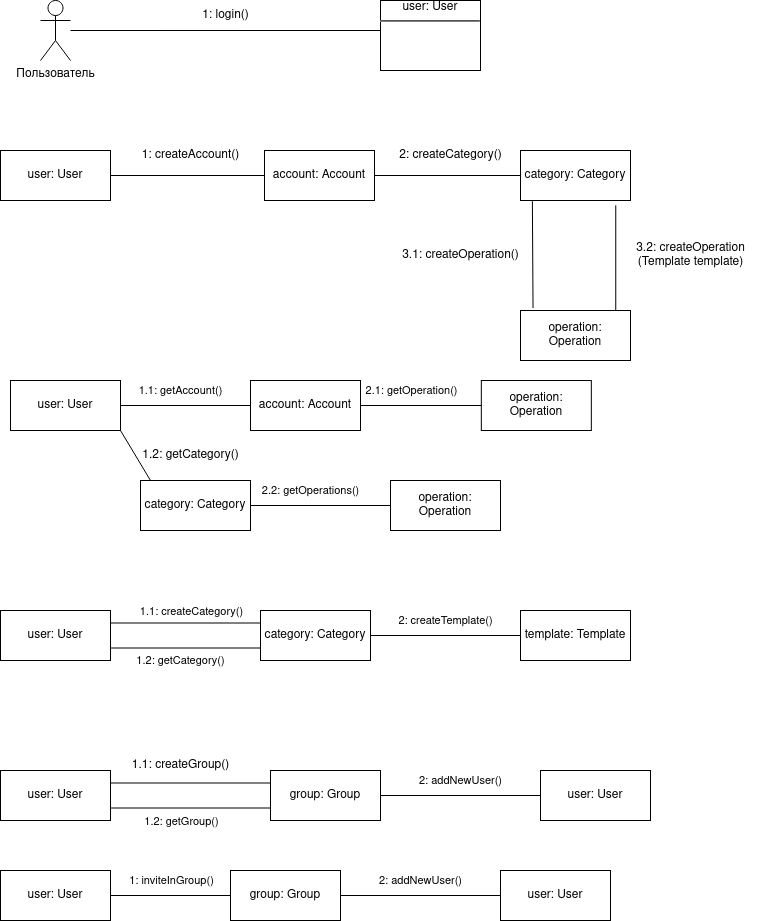

The diagram above was exported from draw.io. Its source (the exported page's mxGraphModel, read from the mxfile embedded in the PNG):
<mxGraphModel dx="724" dy="971" grid="1" gridSize="10" guides="1" tooltips="1" connect="1" arrows="1" fold="1" page="1" pageScale="1" pageWidth="827" pageHeight="1169" math="0" shadow="0">
  <root>
    <mxCell id="0" />
    <mxCell id="1" parent="0" />
    <mxCell id="QkJP1a_OawGMzDVhFb4R-1" value="Пользователь" style="shape=umlActor;verticalLabelPosition=bottom;verticalAlign=top;html=1;" vertex="1" parent="1">
      <mxGeometry x="80" y="80" width="30" height="60" as="geometry" />
    </mxCell>
    <mxCell id="QkJP1a_OawGMzDVhFb4R-2" value="&lt;div align=&quot;center&quot;&gt;user: User&lt;br&gt;&lt;/div&gt;&lt;hr&gt;" style="verticalAlign=top;align=left;overflow=fill;fontSize=12;fontFamily=Helvetica;html=1;whiteSpace=wrap;" vertex="1" parent="1">
      <mxGeometry x="420" y="80" width="100" height="70" as="geometry" />
    </mxCell>
    <mxCell id="QkJP1a_OawGMzDVhFb4R-3" value="" style="endArrow=none;html=1;rounded=0;entryX=0;entryY=0.429;entryDx=0;entryDy=0;entryPerimeter=0;" edge="1" parent="1" target="QkJP1a_OawGMzDVhFb4R-2">
      <mxGeometry width="50" height="50" relative="1" as="geometry">
        <mxPoint x="110" y="110" as="sourcePoint" />
        <mxPoint x="180" y="60" as="targetPoint" />
      </mxGeometry>
    </mxCell>
    <mxCell id="QkJP1a_OawGMzDVhFb4R-4" value="1: login()" style="text;html=1;align=center;verticalAlign=middle;resizable=0;points=[];autosize=1;strokeColor=none;fillColor=none;" vertex="1" parent="1">
      <mxGeometry x="230" y="80" width="70" height="30" as="geometry" />
    </mxCell>
    <mxCell id="QkJP1a_OawGMzDVhFb4R-8" value="user: User" style="html=1;whiteSpace=wrap;" vertex="1" parent="1">
      <mxGeometry x="40" y="230" width="110" height="50" as="geometry" />
    </mxCell>
    <mxCell id="QkJP1a_OawGMzDVhFb4R-9" value="account: Account" style="rounded=0;whiteSpace=wrap;html=1;" vertex="1" parent="1">
      <mxGeometry x="304" y="230" width="110" height="50" as="geometry" />
    </mxCell>
    <mxCell id="QkJP1a_OawGMzDVhFb4R-10" value="" style="endArrow=none;html=1;rounded=0;exitX=1;exitY=0.5;exitDx=0;exitDy=0;entryX=0;entryY=0.5;entryDx=0;entryDy=0;" edge="1" parent="1" source="QkJP1a_OawGMzDVhFb4R-8" target="QkJP1a_OawGMzDVhFb4R-9">
      <mxGeometry width="50" height="50" relative="1" as="geometry">
        <mxPoint x="180" y="270" as="sourcePoint" />
        <mxPoint x="230" y="220" as="targetPoint" />
      </mxGeometry>
    </mxCell>
    <mxCell id="QkJP1a_OawGMzDVhFb4R-11" value="1: createAccount()" style="text;html=1;align=center;verticalAlign=middle;resizable=0;points=[];autosize=1;strokeColor=none;fillColor=none;" vertex="1" parent="1">
      <mxGeometry x="170" y="220" width="120" height="30" as="geometry" />
    </mxCell>
    <mxCell id="QkJP1a_OawGMzDVhFb4R-42" value="" style="rounded=0;orthogonalLoop=1;jettySize=auto;html=1;exitX=0.866;exitY=1.097;exitDx=0;exitDy=0;exitPerimeter=0;entryX=0.866;entryY=0;entryDx=0;entryDy=0;entryPerimeter=0;endArrow=none;endFill=0;" edge="1" parent="1" source="QkJP1a_OawGMzDVhFb4R-12" target="QkJP1a_OawGMzDVhFb4R-15">
      <mxGeometry relative="1" as="geometry" />
    </mxCell>
    <mxCell id="QkJP1a_OawGMzDVhFb4R-12" value="category: Category" style="html=1;whiteSpace=wrap;" vertex="1" parent="1">
      <mxGeometry x="560" y="230" width="110" height="50" as="geometry" />
    </mxCell>
    <mxCell id="QkJP1a_OawGMzDVhFb4R-13" value="" style="endArrow=none;html=1;rounded=0;exitX=1;exitY=0.5;exitDx=0;exitDy=0;entryX=0;entryY=0.5;entryDx=0;entryDy=0;" edge="1" parent="1" source="QkJP1a_OawGMzDVhFb4R-9" target="QkJP1a_OawGMzDVhFb4R-12">
      <mxGeometry width="50" height="50" relative="1" as="geometry">
        <mxPoint x="430" y="260" as="sourcePoint" />
        <mxPoint x="480" y="210" as="targetPoint" />
      </mxGeometry>
    </mxCell>
    <mxCell id="QkJP1a_OawGMzDVhFb4R-14" value="2: createCategory()" style="text;html=1;align=center;verticalAlign=middle;resizable=0;points=[];autosize=1;strokeColor=none;fillColor=none;" vertex="1" parent="1">
      <mxGeometry x="425" y="220" width="130" height="30" as="geometry" />
    </mxCell>
    <mxCell id="QkJP1a_OawGMzDVhFb4R-15" value="operation: Operation" style="html=1;whiteSpace=wrap;" vertex="1" parent="1">
      <mxGeometry x="560" y="390" width="110" height="50" as="geometry" />
    </mxCell>
    <mxCell id="QkJP1a_OawGMzDVhFb4R-16" value="" style="endArrow=none;html=1;rounded=0;entryX=0.108;entryY=1.014;entryDx=0;entryDy=0;exitX=0.114;exitY=-0.048;exitDx=0;exitDy=0;entryPerimeter=0;exitPerimeter=0;" edge="1" parent="1" source="QkJP1a_OawGMzDVhFb4R-15" target="QkJP1a_OawGMzDVhFb4R-12">
      <mxGeometry width="50" height="50" relative="1" as="geometry">
        <mxPoint x="470" y="340" as="sourcePoint" />
        <mxPoint x="520" y="290" as="targetPoint" />
      </mxGeometry>
    </mxCell>
    <mxCell id="QkJP1a_OawGMzDVhFb4R-17" value="3.1: createOperation()" style="text;html=1;align=center;verticalAlign=middle;resizable=0;points=[];autosize=1;strokeColor=none;fillColor=none;" vertex="1" parent="1">
      <mxGeometry x="430" y="320" width="140" height="30" as="geometry" />
    </mxCell>
    <mxCell id="QkJP1a_OawGMzDVhFb4R-18" value="user: User" style="html=1;whiteSpace=wrap;" vertex="1" parent="1">
      <mxGeometry x="50" y="460" width="110" height="50" as="geometry" />
    </mxCell>
    <mxCell id="QkJP1a_OawGMzDVhFb4R-19" value="operation: Operation" style="html=1;whiteSpace=wrap;" vertex="1" parent="1">
      <mxGeometry x="520.8299999999999" y="460" width="110" height="50" as="geometry" />
    </mxCell>
    <mxCell id="QkJP1a_OawGMzDVhFb4R-21" value="" style="endArrow=none;html=1;rounded=0;exitX=1;exitY=0.5;exitDx=0;exitDy=0;entryX=0;entryY=0.5;entryDx=0;entryDy=0;" edge="1" parent="1" source="QkJP1a_OawGMzDVhFb4R-18" target="QkJP1a_OawGMzDVhFb4R-19">
      <mxGeometry width="50" height="50" relative="1" as="geometry">
        <mxPoint x="180" y="490" as="sourcePoint" />
        <mxPoint x="230" y="440" as="targetPoint" />
      </mxGeometry>
    </mxCell>
    <mxCell id="QkJP1a_OawGMzDVhFb4R-22" value="2.1: getOperation()" style="edgeLabel;html=1;align=center;verticalAlign=middle;resizable=0;points=[];" vertex="1" connectable="0" parent="QkJP1a_OawGMzDVhFb4R-21">
      <mxGeometry x="-0.3388" y="2" relative="1" as="geometry">
        <mxPoint x="171" y="-13" as="offset" />
      </mxGeometry>
    </mxCell>
    <mxCell id="QkJP1a_OawGMzDVhFb4R-23" value="category: Category" style="html=1;whiteSpace=wrap;" vertex="1" parent="1">
      <mxGeometry x="180" y="560" width="110" height="50" as="geometry" />
    </mxCell>
    <mxCell id="QkJP1a_OawGMzDVhFb4R-24" value="" style="endArrow=none;html=1;rounded=0;exitX=0.091;exitY=0;exitDx=0;exitDy=0;exitPerimeter=0;entryX=1;entryY=1;entryDx=0;entryDy=0;" edge="1" parent="1" source="QkJP1a_OawGMzDVhFb4R-23" target="QkJP1a_OawGMzDVhFb4R-18">
      <mxGeometry width="50" height="50" relative="1" as="geometry">
        <mxPoint x="380" y="560" as="sourcePoint" />
        <mxPoint x="430" y="510" as="targetPoint" />
      </mxGeometry>
    </mxCell>
    <mxCell id="QkJP1a_OawGMzDVhFb4R-25" value="1.2: getCategory()" style="text;html=1;align=center;verticalAlign=middle;resizable=0;points=[];autosize=1;strokeColor=none;fillColor=none;" vertex="1" parent="1">
      <mxGeometry x="170" y="520" width="120" height="30" as="geometry" />
    </mxCell>
    <mxCell id="QkJP1a_OawGMzDVhFb4R-27" style="edgeStyle=orthogonalEdgeStyle;rounded=0;orthogonalLoop=1;jettySize=auto;html=1;entryX=1;entryY=0.5;entryDx=0;entryDy=0;endArrow=none;endFill=0;" edge="1" parent="1" source="QkJP1a_OawGMzDVhFb4R-26" target="QkJP1a_OawGMzDVhFb4R-23">
      <mxGeometry relative="1" as="geometry" />
    </mxCell>
    <mxCell id="QkJP1a_OawGMzDVhFb4R-26" value="operation: Operation" style="html=1;whiteSpace=wrap;" vertex="1" parent="1">
      <mxGeometry x="430" y="560" width="110" height="50" as="geometry" />
    </mxCell>
    <mxCell id="QkJP1a_OawGMzDVhFb4R-28" value="2.2: getOperations()" style="edgeLabel;html=1;align=center;verticalAlign=middle;resizable=0;points=[];" vertex="1" connectable="0" parent="1">
      <mxGeometry x="350.00344827586207" y="570" as="geometry" />
    </mxCell>
    <mxCell id="QkJP1a_OawGMzDVhFb4R-30" value="user: User" style="html=1;whiteSpace=wrap;" vertex="1" parent="1">
      <mxGeometry x="40" y="690" width="110" height="50" as="geometry" />
    </mxCell>
    <mxCell id="QkJP1a_OawGMzDVhFb4R-31" value="account: Account" style="html=1;whiteSpace=wrap;" vertex="1" parent="1">
      <mxGeometry x="290" y="460" width="110" height="50" as="geometry" />
    </mxCell>
    <mxCell id="QkJP1a_OawGMzDVhFb4R-32" value="1.1: getAccount()" style="edgeLabel;html=1;align=center;verticalAlign=middle;resizable=0;points=[];" vertex="1" connectable="0" parent="1">
      <mxGeometry x="220.00034482758628" y="470" as="geometry" />
    </mxCell>
    <mxCell id="QkJP1a_OawGMzDVhFb4R-33" value="category: Category" style="html=1;whiteSpace=wrap;" vertex="1" parent="1">
      <mxGeometry x="300" y="690" width="110" height="50" as="geometry" />
    </mxCell>
    <mxCell id="QkJP1a_OawGMzDVhFb4R-34" value="" style="endArrow=none;html=1;rounded=0;exitX=1;exitY=0.25;exitDx=0;exitDy=0;entryX=0;entryY=0.25;entryDx=0;entryDy=0;" edge="1" parent="1" source="QkJP1a_OawGMzDVhFb4R-30" target="QkJP1a_OawGMzDVhFb4R-33">
      <mxGeometry width="50" height="50" relative="1" as="geometry">
        <mxPoint x="205" y="720" as="sourcePoint" />
        <mxPoint x="255" y="670" as="targetPoint" />
      </mxGeometry>
    </mxCell>
    <mxCell id="QkJP1a_OawGMzDVhFb4R-35" value="1.1: createCategory()" style="edgeLabel;html=1;align=center;verticalAlign=middle;resizable=0;points=[];" vertex="1" connectable="0" parent="QkJP1a_OawGMzDVhFb4R-34">
      <mxGeometry x="-0.3315" relative="1" as="geometry">
        <mxPoint x="30" y="-12" as="offset" />
      </mxGeometry>
    </mxCell>
    <mxCell id="QkJP1a_OawGMzDVhFb4R-37" value="" style="endArrow=none;html=1;rounded=0;exitX=1;exitY=0.75;exitDx=0;exitDy=0;entryX=0;entryY=0.75;entryDx=0;entryDy=0;" edge="1" parent="1" source="QkJP1a_OawGMzDVhFb4R-30" target="QkJP1a_OawGMzDVhFb4R-33">
      <mxGeometry width="50" height="50" relative="1" as="geometry">
        <mxPoint x="230" y="860" as="sourcePoint" />
        <mxPoint x="280" y="810" as="targetPoint" />
        <Array as="points" />
      </mxGeometry>
    </mxCell>
    <mxCell id="QkJP1a_OawGMzDVhFb4R-38" value="1.2: getCategory()" style="edgeLabel;html=1;align=center;verticalAlign=middle;resizable=0;points=[];" vertex="1" connectable="0" parent="1">
      <mxGeometry x="220.00482758620686" y="739.9999999999998" as="geometry" />
    </mxCell>
    <mxCell id="QkJP1a_OawGMzDVhFb4R-40" style="edgeStyle=orthogonalEdgeStyle;rounded=0;orthogonalLoop=1;jettySize=auto;html=1;entryX=1;entryY=0.5;entryDx=0;entryDy=0;endArrow=none;endFill=0;" edge="1" parent="1" source="QkJP1a_OawGMzDVhFb4R-39" target="QkJP1a_OawGMzDVhFb4R-33">
      <mxGeometry relative="1" as="geometry" />
    </mxCell>
    <mxCell id="QkJP1a_OawGMzDVhFb4R-41" value="2: createTemplate()" style="edgeLabel;html=1;align=center;verticalAlign=middle;resizable=0;points=[];" vertex="1" connectable="0" parent="QkJP1a_OawGMzDVhFb4R-40">
      <mxGeometry x="0.1752" relative="1" as="geometry">
        <mxPoint x="13" y="-15" as="offset" />
      </mxGeometry>
    </mxCell>
    <mxCell id="QkJP1a_OawGMzDVhFb4R-39" value="template: Template" style="html=1;whiteSpace=wrap;" vertex="1" parent="1">
      <mxGeometry x="560" y="690" width="110" height="50" as="geometry" />
    </mxCell>
    <mxCell id="QkJP1a_OawGMzDVhFb4R-43" value="&lt;div&gt;3.2: createOperation&lt;/div&gt;&lt;div&gt;(Template template)&lt;/div&gt;" style="text;html=1;align=center;verticalAlign=middle;resizable=0;points=[];autosize=1;strokeColor=none;fillColor=none;" vertex="1" parent="1">
      <mxGeometry x="665" y="315" width="130" height="40" as="geometry" />
    </mxCell>
    <mxCell id="QkJP1a_OawGMzDVhFb4R-44" value="user: User" style="html=1;whiteSpace=wrap;" vertex="1" parent="1">
      <mxGeometry x="40" y="850" width="110" height="50" as="geometry" />
    </mxCell>
    <mxCell id="QkJP1a_OawGMzDVhFb4R-50" style="edgeStyle=orthogonalEdgeStyle;rounded=0;orthogonalLoop=1;jettySize=auto;html=1;exitX=0;exitY=0.75;exitDx=0;exitDy=0;entryX=1;entryY=0.75;entryDx=0;entryDy=0;endArrow=none;endFill=0;" edge="1" parent="1" source="QkJP1a_OawGMzDVhFb4R-45" target="QkJP1a_OawGMzDVhFb4R-44">
      <mxGeometry relative="1" as="geometry" />
    </mxCell>
    <mxCell id="QkJP1a_OawGMzDVhFb4R-51" value="1.2: getGroup()" style="edgeLabel;html=1;align=center;verticalAlign=middle;resizable=0;points=[];" vertex="1" connectable="0" parent="QkJP1a_OawGMzDVhFb4R-50">
      <mxGeometry x="-0.1784" relative="1" as="geometry">
        <mxPoint x="-24" y="13" as="offset" />
      </mxGeometry>
    </mxCell>
    <mxCell id="QkJP1a_OawGMzDVhFb4R-45" value="group: Group" style="html=1;whiteSpace=wrap;" vertex="1" parent="1">
      <mxGeometry x="310" y="850" width="110" height="50" as="geometry" />
    </mxCell>
    <mxCell id="QkJP1a_OawGMzDVhFb4R-47" value="" style="endArrow=none;html=1;rounded=0;exitX=0;exitY=0.25;exitDx=0;exitDy=0;entryX=1;entryY=0.25;entryDx=0;entryDy=0;" edge="1" parent="1" source="QkJP1a_OawGMzDVhFb4R-45" target="QkJP1a_OawGMzDVhFb4R-44">
      <mxGeometry width="50" height="50" relative="1" as="geometry">
        <mxPoint x="180" y="820" as="sourcePoint" />
        <mxPoint x="230" y="770" as="targetPoint" />
      </mxGeometry>
    </mxCell>
    <mxCell id="QkJP1a_OawGMzDVhFb4R-48" value="1.1: createGroup()" style="text;html=1;align=center;verticalAlign=middle;resizable=0;points=[];autosize=1;strokeColor=none;fillColor=none;" vertex="1" parent="1">
      <mxGeometry x="160" y="830" width="120" height="30" as="geometry" />
    </mxCell>
    <mxCell id="QkJP1a_OawGMzDVhFb4R-52" value="user: User" style="html=1;whiteSpace=wrap;" vertex="1" parent="1">
      <mxGeometry x="580" y="850" width="110" height="50" as="geometry" />
    </mxCell>
    <mxCell id="QkJP1a_OawGMzDVhFb4R-53" value="" style="endArrow=none;html=1;rounded=0;entryX=0;entryY=0.5;entryDx=0;entryDy=0;exitX=1;exitY=0.5;exitDx=0;exitDy=0;" edge="1" parent="1" source="QkJP1a_OawGMzDVhFb4R-45" target="QkJP1a_OawGMzDVhFb4R-52">
      <mxGeometry width="50" height="50" relative="1" as="geometry">
        <mxPoint x="380" y="930" as="sourcePoint" />
        <mxPoint x="430" y="880" as="targetPoint" />
      </mxGeometry>
    </mxCell>
    <mxCell id="QkJP1a_OawGMzDVhFb4R-54" value="2: addNewUser()" style="edgeLabel;html=1;align=center;verticalAlign=middle;resizable=0;points=[];" vertex="1" connectable="0" parent="QkJP1a_OawGMzDVhFb4R-53">
      <mxGeometry x="-0.2741" relative="1" as="geometry">
        <mxPoint x="22" y="-15" as="offset" />
      </mxGeometry>
    </mxCell>
    <mxCell id="QkJP1a_OawGMzDVhFb4R-55" value="user: User" style="html=1;whiteSpace=wrap;" vertex="1" parent="1">
      <mxGeometry x="40" y="950" width="110" height="50" as="geometry" />
    </mxCell>
    <mxCell id="QkJP1a_OawGMzDVhFb4R-59" style="edgeStyle=orthogonalEdgeStyle;rounded=0;orthogonalLoop=1;jettySize=auto;html=1;entryX=1;entryY=0.5;entryDx=0;entryDy=0;endArrow=none;endFill=0;" edge="1" parent="1" source="QkJP1a_OawGMzDVhFb4R-58" target="QkJP1a_OawGMzDVhFb4R-55">
      <mxGeometry relative="1" as="geometry" />
    </mxCell>
    <mxCell id="QkJP1a_OawGMzDVhFb4R-60" value="1: inviteInGroup()" style="edgeLabel;html=1;align=center;verticalAlign=middle;resizable=0;points=[];" vertex="1" connectable="0" parent="QkJP1a_OawGMzDVhFb4R-59">
      <mxGeometry x="0.1644" y="-2" relative="1" as="geometry">
        <mxPoint x="10" y="-13" as="offset" />
      </mxGeometry>
    </mxCell>
    <mxCell id="QkJP1a_OawGMzDVhFb4R-58" value="group: Group" style="html=1;whiteSpace=wrap;" vertex="1" parent="1">
      <mxGeometry x="270" y="950" width="110" height="50" as="geometry" />
    </mxCell>
    <mxCell id="QkJP1a_OawGMzDVhFb4R-61" value="user: User" style="html=1;whiteSpace=wrap;" vertex="1" parent="1">
      <mxGeometry x="540" y="950" width="110" height="50" as="geometry" />
    </mxCell>
    <mxCell id="QkJP1a_OawGMzDVhFb4R-62" value="" style="endArrow=none;html=1;rounded=0;entryX=0;entryY=0.5;entryDx=0;entryDy=0;exitX=1;exitY=0.5;exitDx=0;exitDy=0;" edge="1" parent="1" target="QkJP1a_OawGMzDVhFb4R-61">
      <mxGeometry width="50" height="50" relative="1" as="geometry">
        <mxPoint x="380" y="975" as="sourcePoint" />
        <mxPoint x="390" y="980" as="targetPoint" />
      </mxGeometry>
    </mxCell>
    <mxCell id="QkJP1a_OawGMzDVhFb4R-63" value="2: addNewUser()" style="edgeLabel;html=1;align=center;verticalAlign=middle;resizable=0;points=[];" vertex="1" connectable="0" parent="QkJP1a_OawGMzDVhFb4R-62">
      <mxGeometry x="-0.2741" relative="1" as="geometry">
        <mxPoint x="22" y="-15" as="offset" />
      </mxGeometry>
    </mxCell>
  </root>
</mxGraphModel>